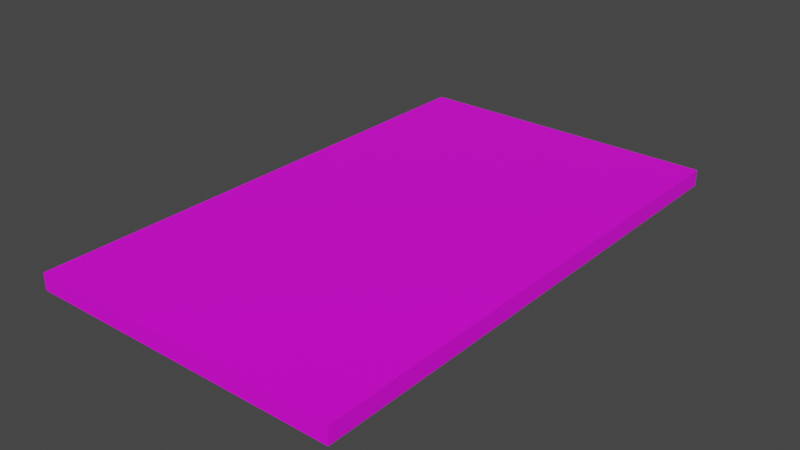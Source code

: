 # Source: brick.blend  (saved by Blender 2.91.10; exported with 4.5.12 LTS)
import bpy
from mathutils import Matrix  # noqa: F401  (used for matrix-valued properties, if any)

bpy.ops.wm.read_factory_settings(use_empty=True)
scene = bpy.context.scene
scene.name = 'Scene'

# ---- collections
col_collection = bpy.data.collections.new('Collection'); scene.collection.children.link(col_collection)

# ---- images (referenced by path relative to the original .blend; pixels are not part of the script)
import os
ASSET_DIR = os.environ.get("B2B_ASSET_DIR", "")  # directory of the original .blend (textures are referenced by path, not embedded)
HERE = os.path.dirname(os.path.abspath(__file__))  # packed textures are extracted next to this script under _unpacked/

def load_image(name, relpath, width, height, colorspace="sRGB"):
    """Load a texture the original file referenced (path relative to the .blend, or extracted next to this script)."""
    p = next((c for c in (os.path.join(HERE, relpath), os.path.join(ASSET_DIR, relpath)) if relpath and os.path.exists(c)), "")
    if p:
        img = bpy.data.images.load(p, check_existing=True)
        img.name = name
    else:  # same state as the original file: an image datablock whose file is absent (Cycles renders it pink)
        img = bpy.data.images.new(name, width, height)
        img.source = "FILE"
        img.filepath = "//" + (relpath or name)
    img.colorspace_settings.name = colorspace
    return img
img_brick = load_image('brick', 'brick.png', 1024, 1024, 'sRGB')

# ---- materials (node trees are filled in below, after node groups)
mat_brick = bpy.data.materials.new('Brick')

# ---- material node trees
mat_brick.use_nodes = True; mat_brick.node_tree.nodes.clear()
_N = mat_brick.node_tree.nodes; _L = mat_brick.node_tree.links
n0 = _N.new('ShaderNodeBsdfPrincipled'); n0.name = 'Principled BSDF'; n0.location = (10, 300)
n0.distribution = 'GGX'
n0.subsurface_method = 'BURLEY'
n0.inputs[3].default_value = 1.45
n0.inputs[27].default_value = (0.0, 0.0, 0.0, 1.0)
n0.inputs[28].default_value = 1.0
n1 = _N.new('ShaderNodeOutputMaterial'); n1.name = 'Material Output'; n1.location = (300, 300)
n2 = _N.new('ShaderNodeTexImage'); n2.name = 'Image Texture'; n2.location = (-280, 280)
n2.image = img_brick
_L.new(n0.outputs[0], n1.inputs[0])
_L.new(n2.outputs[0], n0.inputs[0])
n1.is_active_output = True

# ---- world
world_world = bpy.data.worlds.new('World'); scene.world = world_world
world_world.use_nodes = True; world_world.node_tree.nodes.clear()
_N = world_world.node_tree.nodes; _L = world_world.node_tree.links
n0 = _N.new('ShaderNodeOutputWorld'); n0.name = 'World Output'; n0.location = (300, 300)
n1 = _N.new('ShaderNodeBackground'); n1.name = 'Background'; n1.location = (10, 300)
n1.inputs[0].default_value = (0.05088, 0.05088, 0.05088, 1.0)
_L.new(n1.outputs[0], n0.inputs[0])
n0.is_active_output = True
world_world.color = (0.05088, 0.05088, 0.05088)
world_world.use_sun_shadow = False
world_world.sun_shadow_jitter_overblur = 0.0

# ---- meshes
me_cube = bpy.data.meshes.new('Cube')
me_cube.from_pydata([(3.0, 5.0, 0.1587), (3.0, 5.0, -0.1587), (3.0, -5.0, 0.1587), (3.0, -5.0, -0.1587), (-3.0, 5.0, 0.1587), (-3.0, 5.0, -0.1587), (-3.0, -5.0, 0.1587), (-3.0, -5.0, -0.1587)], [], [(0, 4, 6, 2), (3, 2, 6, 7), (7, 6, 4, 5), (5, 1, 3, 7), (1, 0, 2, 3), (5, 4, 0, 1)])
_uv = me_cube.uv_layers.new(name='UVMap')
_uv.uv.foreach_set('vector', [0.625, 0.5, 0.875, 0.5, 0.875, 0.75, 0.625, 0.75, 0.375, 0.75, 0.625, 0.75, 0.625, 1.0, 0.375, 1.0, 0.375, 0.0, 0.625, 0.0, 0.625, 0.25, 0.375, 0.25, 0.125, 0.5, 0.375, 0.5, 0.375, 0.75, 0.125, 0.75, 0.375, 0.5, 0.625, 0.5, 0.625, 0.75, 0.375, 0.75, 0.375, 0.25, 0.625, 0.25, 0.625, 0.5, 0.375, 0.5])
me_cube.materials.append(mat_brick)
me_cube.use_remesh_preserve_volume = False
me_cube.use_remesh_preserve_attributes = False
me_cube.use_mirror_vertex_groups = False
me_cube.update()

# ---- objects
ob_brick = bpy.data.objects.new('brick', me_cube)

# ---- transforms, parenting, visibility, modifiers, constraints
ob_brick.location = (0.0, 0.0, 0.0)
ob_brick.lock_rotations_4d = False
ob_brick.empty_display_type = 'ARROWS'
ob_brick.lineart.crease_threshold = 0.0

# ---- collection membership
col_collection.objects.link(ob_brick)

# ---- scene / render settings (as saved in the file)
scene.frame_start = 1; scene.frame_end = 250; scene.frame_set(1)
scene.render.engine = 'CYCLES'
scene.cycles.use_denoising = False
scene.cycles.samples = 128
scene.cycles.sampling_pattern = 'TABULATED_SOBOL'
scene.cycles.use_adaptive_sampling = False
scene.cycles.use_light_tree = False
scene.cycles.bake_type = 'DIFFUSE'
scene.view_settings.view_transform = 'Filmic'
bpy.context.view_layer.update()

# ---- added for rendering (the .blend has no active camera and no usable light): camera, sun
cam_auto = bpy.data.cameras.new('AutoCamera')
cam_auto.lens = 50.0
cam_auto.sensor_width = 36.0
cam_auto.clip_end = 1000.0
ob_auto_camera = bpy.data.objects.new('AutoCamera', cam_auto)
scene.collection.objects.link(ob_auto_camera)
ob_auto_camera.location = (10.7939, -12.9527, 8.6351)
ob_auto_camera.rotation_euler = (1.09748, -7.21219e-08, 0.694738)
scene.camera = ob_auto_camera
light_auto_sun = bpy.data.lights.new('AutoSun', 'SUN')
light_auto_sun.energy = 3.0
light_auto_sun.angle = 0.0523599
ob_auto_sun = bpy.data.objects.new('AutoSun', light_auto_sun)
scene.collection.objects.link(ob_auto_sun)
ob_auto_sun.rotation_euler = (0.872665, 0.174533, 0.523599)
bpy.context.view_layer.update()
